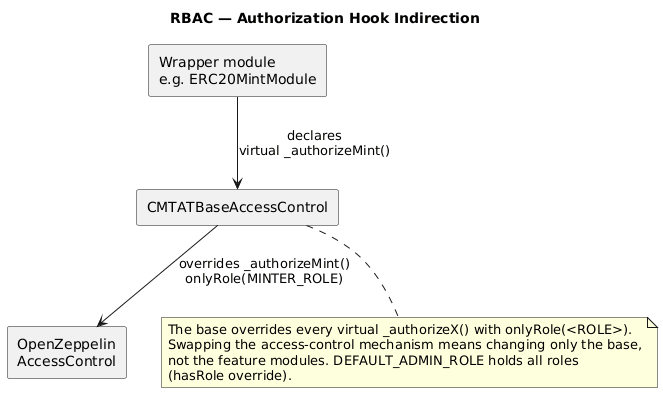

The diagram above was rendered by PlantUML. Its source (embedded in the PNG):
@startuml
title RBAC — Authorization Hook Indirection
skinparam backgroundColor #FFFFFF
skinparam shadowing false
skinparam componentStyle rectangle

[Wrapper module\ne.g. ERC20MintModule] as W
[CMTATBaseAccessControl] as B
[OpenZeppelin\nAccessControl] as OZ

W --> B : declares\nvirtual _authorizeMint()
B --> OZ : overrides _authorizeMint()\nonlyRole(MINTER_ROLE)

note bottom of B
  The base overrides every virtual _authorizeX() with onlyRole(<ROLE>).
  Swapping the access-control mechanism means changing only the base,
  not the feature modules. DEFAULT_ADMIN_ROLE holds all roles
  (hasRole override).
end note
@enduml